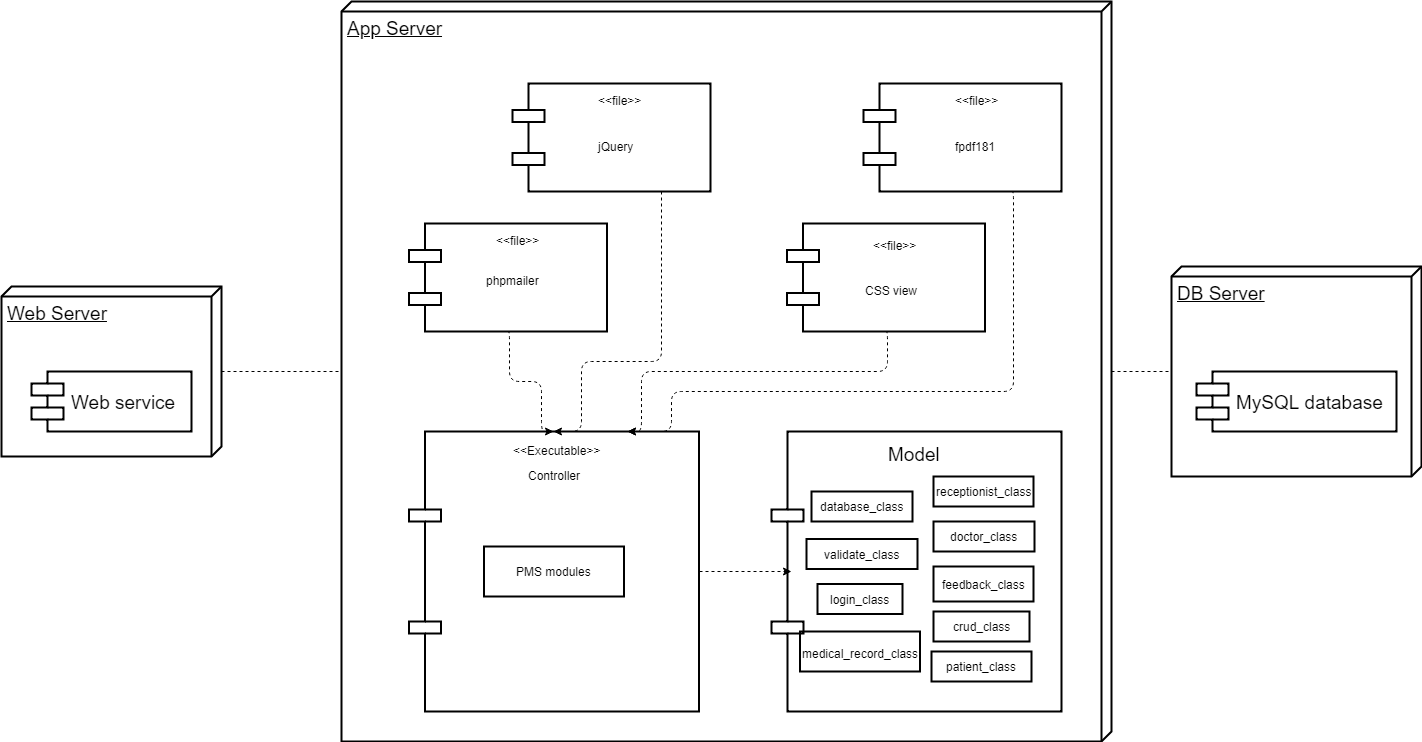

The diagram above was exported from draw.io. Its source (the exported page's mxGraphModel, read from the mxfile embedded in the PNG):
<mxGraphModel dx="1744" dy="816" grid="1" gridSize="10" guides="1" tooltips="1" connect="1" arrows="1" fold="1" page="1" pageScale="1" pageWidth="850" pageHeight="1100" background="#ffffff" math="0" shadow="0">
  <root>
    <mxCell id="0" />
    <mxCell id="1" parent="0" />
    <mxCell id="2" value="Web Server" style="verticalAlign=top;align=left;spacingTop=8;spacingLeft=2;spacingRight=12;shape=cube;size=10;direction=south;fontStyle=4;html=1;strokeWidth=2;fillColor=none;fontSize=19;" vertex="1" parent="1">
      <mxGeometry x="50" y="325" width="220" height="170" as="geometry" />
    </mxCell>
    <mxCell id="3" value="Web service" style="shape=component;align=left;spacingLeft=36;strokeWidth=2;fillColor=none;fontSize=19;" vertex="1" parent="1">
      <mxGeometry x="80" y="410" width="160" height="60" as="geometry" />
    </mxCell>
    <mxCell id="4" value="DB Server" style="verticalAlign=top;align=left;spacingTop=8;spacingLeft=2;spacingRight=12;shape=cube;size=10;direction=south;fontStyle=4;html=1;strokeWidth=2;fillColor=none;fontSize=19;" vertex="1" parent="1">
      <mxGeometry x="1220" y="305" width="250" height="210" as="geometry" />
    </mxCell>
    <mxCell id="5" value="MySQL database" style="shape=component;align=left;spacingLeft=36;strokeWidth=2;fillColor=none;fontSize=19;" vertex="1" parent="1">
      <mxGeometry x="1245" y="410" width="200" height="60" as="geometry" />
    </mxCell>
    <mxCell id="6" value="App Server" style="verticalAlign=top;align=left;spacingTop=8;spacingLeft=2;spacingRight=12;shape=cube;size=10;direction=south;fontStyle=4;html=1;strokeWidth=2;fillColor=none;fontSize=19;" vertex="1" parent="1">
      <mxGeometry x="390" y="40" width="770" height="740" as="geometry" />
    </mxCell>
    <mxCell id="18" value="" style="shape=component;align=left;spacingLeft=36;strokeWidth=2;fillColor=none;fontSize=17;" vertex="1" parent="1">
      <mxGeometry x="457.5" y="470" width="290" height="280" as="geometry" />
    </mxCell>
    <mxCell id="19" value="Model" style="text;html=1;resizable=0;points=[];autosize=1;align=left;verticalAlign=top;spacingTop=-4;fontSize=19;" vertex="1" parent="1">
      <mxGeometry x="934.5" y="480" width="60" height="20" as="geometry" />
    </mxCell>
    <mxCell id="20" value="crud_class" style="html=1;strokeWidth=2;fillColor=none;fontSize=12;" vertex="1" parent="1">
      <mxGeometry x="982" y="650" width="96" height="30" as="geometry" />
    </mxCell>
    <mxCell id="21" value="validate_class" style="html=1;strokeWidth=2;fillColor=none;fontSize=12;" vertex="1" parent="1">
      <mxGeometry x="855" y="577.5" width="111" height="30" as="geometry" />
    </mxCell>
    <mxCell id="22" value="database_class" style="html=1;strokeWidth=2;fillColor=none;fontSize=12;" vertex="1" parent="1">
      <mxGeometry x="860" y="530" width="101" height="30" as="geometry" />
    </mxCell>
    <mxCell id="23" value="doctor_class" style="html=1;strokeWidth=2;fillColor=none;fontSize=12;" vertex="1" parent="1">
      <mxGeometry x="982" y="560" width="101" height="30" as="geometry" />
    </mxCell>
    <mxCell id="24" value="feedback_class" style="html=1;strokeWidth=2;fillColor=none;fontSize=12;" vertex="1" parent="1">
      <mxGeometry x="982" y="605" width="100" height="35" as="geometry" />
    </mxCell>
    <mxCell id="25" value="login_class" style="html=1;strokeWidth=2;fillColor=none;fontSize=12;" vertex="1" parent="1">
      <mxGeometry x="866" y="622.5" width="85" height="30" as="geometry" />
    </mxCell>
    <mxCell id="26" value="&lt;font style=&quot;font-size: 12px&quot;&gt;medical_record_class&lt;/font&gt;" style="html=1;strokeWidth=2;fillColor=none;fontSize=19;" vertex="1" parent="1">
      <mxGeometry x="848.5" y="670" width="120" height="40" as="geometry" />
    </mxCell>
    <mxCell id="27" value="patient_class" style="html=1;strokeWidth=2;fillColor=none;fontSize=12;" vertex="1" parent="1">
      <mxGeometry x="980" y="690" width="100" height="30" as="geometry" />
    </mxCell>
    <mxCell id="28" value="receptionist_class" style="html=1;strokeWidth=2;fillColor=none;fontSize=12;" vertex="1" parent="1">
      <mxGeometry x="982" y="515" width="100" height="30" as="geometry" />
    </mxCell>
    <mxCell id="29" value="" style="shape=component;align=left;spacingLeft=36;strokeWidth=2;fillColor=none;fontSize=17;" vertex="1" parent="1">
      <mxGeometry x="820" y="470" width="290" height="280" as="geometry" />
    </mxCell>
    <mxCell id="30" value="&amp;lt;&amp;lt;Executable&amp;gt;&amp;gt;" style="text;html=1;resizable=0;points=[];autosize=1;align=left;verticalAlign=top;spacingTop=-4;fontSize=12;" vertex="1" parent="1">
      <mxGeometry x="560" y="480" width="100" height="20" as="geometry" />
    </mxCell>
    <mxCell id="31" value="Controller" style="text;html=1;resizable=0;points=[];autosize=1;align=left;verticalAlign=top;spacingTop=-4;fontSize=12;" vertex="1" parent="1">
      <mxGeometry x="575" y="505" width="70" height="20" as="geometry" />
    </mxCell>
    <mxCell id="32" value="PMS modules" style="html=1;strokeWidth=2;fillColor=none;fontSize=12;" vertex="1" parent="1">
      <mxGeometry x="532.5" y="585" width="140" height="50" as="geometry" />
    </mxCell>
    <mxCell id="33" value="" style="shape=component;align=left;spacingLeft=36;strokeWidth=2;fillColor=none;fontSize=12;" vertex="1" parent="1">
      <mxGeometry x="561" y="122" width="198" height="108" as="geometry" />
    </mxCell>
    <mxCell id="34" value="" style="shape=component;align=left;spacingLeft=36;strokeWidth=2;fillColor=none;fontSize=12;" vertex="1" parent="1">
      <mxGeometry x="912" y="122" width="198" height="108" as="geometry" />
    </mxCell>
    <mxCell id="35" value="" style="shape=component;align=left;spacingLeft=36;strokeWidth=2;fillColor=none;fontSize=12;" vertex="1" parent="1">
      <mxGeometry x="457.5" y="262" width="198" height="108" as="geometry" />
    </mxCell>
    <mxCell id="36" value="" style="shape=component;align=left;spacingLeft=36;strokeWidth=2;fillColor=none;fontSize=12;" vertex="1" parent="1">
      <mxGeometry x="835.5" y="262" width="198" height="108" as="geometry" />
    </mxCell>
    <mxCell id="37" value="&amp;lt;&amp;lt;file&amp;gt;&amp;gt;" style="text;html=1;resizable=0;points=[];autosize=1;align=left;verticalAlign=top;spacingTop=-4;fontSize=12;" vertex="1" parent="1">
      <mxGeometry x="645" y="130" width="60" height="20" as="geometry" />
    </mxCell>
    <mxCell id="38" value="&amp;lt;&amp;lt;file&amp;gt;&amp;gt;" style="text;html=1;resizable=0;points=[];autosize=1;align=left;verticalAlign=top;spacingTop=-4;fontSize=12;" vertex="1" parent="1">
      <mxGeometry x="1002" y="130" width="60" height="20" as="geometry" />
    </mxCell>
    <mxCell id="39" value="&amp;lt;&amp;lt;file&amp;gt;&amp;gt;" style="text;html=1;resizable=0;points=[];autosize=1;align=left;verticalAlign=top;spacingTop=-4;fontSize=12;" vertex="1" parent="1">
      <mxGeometry x="920" y="275" width="60" height="20" as="geometry" />
    </mxCell>
    <mxCell id="40" value="&amp;lt;&amp;lt;file&amp;gt;&amp;gt;" style="text;html=1;resizable=0;points=[];autosize=1;align=left;verticalAlign=top;spacingTop=-4;fontSize=12;" vertex="1" parent="1">
      <mxGeometry x="542.5" y="270" width="60" height="20" as="geometry" />
    </mxCell>
    <mxCell id="41" value="phpmailer" style="text;html=1;resizable=0;points=[];autosize=1;align=left;verticalAlign=top;spacingTop=-4;fontSize=12;" vertex="1" parent="1">
      <mxGeometry x="532.5" y="310" width="70" height="20" as="geometry" />
    </mxCell>
    <mxCell id="42" value="jQuery" style="text;html=1;resizable=0;points=[];autosize=1;align=left;verticalAlign=top;spacingTop=-4;fontSize=12;" vertex="1" parent="1">
      <mxGeometry x="645" y="176" width="50" height="20" as="geometry" />
    </mxCell>
    <mxCell id="43" value="fpdf181" style="text;html=1;resizable=0;points=[];autosize=1;align=left;verticalAlign=top;spacingTop=-4;fontSize=12;" vertex="1" parent="1">
      <mxGeometry x="1002" y="176" width="60" height="20" as="geometry" />
    </mxCell>
    <mxCell id="44" value="CSS view" style="text;html=1;resizable=0;points=[];autosize=1;align=left;verticalAlign=top;spacingTop=-4;fontSize=12;" vertex="1" parent="1">
      <mxGeometry x="912" y="320" width="70" height="20" as="geometry" />
    </mxCell>
    <mxCell id="45" value="" style="endArrow=classic;html=1;dashed=1;strokeColor=#000000;fontSize=12;exitX=0.75;exitY=1;entryX=0.5;entryY=0;edgeStyle=orthogonalEdgeStyle;" edge="1" parent="1" source="33" target="18">
      <mxGeometry width="50" height="50" relative="1" as="geometry">
        <mxPoint x="320" y="840" as="sourcePoint" />
        <mxPoint x="370" y="790" as="targetPoint" />
        <Array as="points">
          <mxPoint x="710" y="400" />
          <mxPoint x="630" y="400" />
          <mxPoint x="630" y="470" />
        </Array>
      </mxGeometry>
    </mxCell>
    <mxCell id="46" value="" style="endArrow=classic;html=1;dashed=1;strokeColor=#000000;fontSize=12;exitX=0.5;exitY=1;entryX=0.5;entryY=0;edgeStyle=orthogonalEdgeStyle;" edge="1" parent="1" source="35" target="18">
      <mxGeometry width="50" height="50" relative="1" as="geometry">
        <mxPoint x="720" y="240" as="sourcePoint" />
        <mxPoint x="685" y="480" as="targetPoint" />
        <Array as="points">
          <mxPoint x="557" y="420" />
          <mxPoint x="590" y="420" />
          <mxPoint x="590" y="470" />
        </Array>
      </mxGeometry>
    </mxCell>
    <mxCell id="47" value="" style="endArrow=classic;html=1;dashed=1;strokeColor=#000000;fontSize=12;exitX=0.5;exitY=1;entryX=0.75;entryY=0;edgeStyle=orthogonalEdgeStyle;" edge="1" parent="1" source="36" target="18">
      <mxGeometry width="50" height="50" relative="1" as="geometry">
        <mxPoint x="567" y="380" as="sourcePoint" />
        <mxPoint x="540" y="480" as="targetPoint" />
        <Array as="points">
          <mxPoint x="935" y="410" />
          <mxPoint x="690" y="410" />
          <mxPoint x="690" y="470" />
        </Array>
      </mxGeometry>
    </mxCell>
    <mxCell id="48" value="" style="endArrow=classic;html=1;dashed=1;strokeColor=#000000;fontSize=12;exitX=0.75;exitY=1;entryX=0.75;entryY=0;edgeStyle=orthogonalEdgeStyle;" edge="1" parent="1" source="34" target="18">
      <mxGeometry width="50" height="50" relative="1" as="geometry">
        <mxPoint x="720" y="240" as="sourcePoint" />
        <mxPoint x="685" y="480" as="targetPoint" />
        <Array as="points">
          <mxPoint x="1061" y="430" />
          <mxPoint x="720" y="430" />
          <mxPoint x="720" y="470" />
        </Array>
      </mxGeometry>
    </mxCell>
    <mxCell id="49" value="" style="endArrow=classic;html=1;dashed=1;strokeColor=#000000;fontSize=12;exitX=1;exitY=0.5;entryX=0.066;entryY=0.5;entryPerimeter=0;" edge="1" parent="1" source="18" target="29">
      <mxGeometry width="50" height="50" relative="1" as="geometry">
        <mxPoint x="720" y="240" as="sourcePoint" />
        <mxPoint x="613" y="480" as="targetPoint" />
      </mxGeometry>
    </mxCell>
    <mxCell id="50" value="" style="endArrow=none;html=1;dashed=1;strokeColor=#000000;fontSize=12;entryX=0.5;entryY=1;exitX=0.5;exitY=0;" edge="1" parent="1" source="2" target="6">
      <mxGeometry width="50" height="50" relative="1" as="geometry">
        <mxPoint x="50" y="850" as="sourcePoint" />
        <mxPoint x="100" y="800" as="targetPoint" />
      </mxGeometry>
    </mxCell>
    <mxCell id="51" style="edgeStyle=none;rounded=0;html=1;exitX=0.75;exitY=1;entryX=0.75;entryY=1;dashed=1;jettySize=auto;orthogonalLoop=1;strokeColor=#000000;fontSize=12;" edge="1" parent="1" source="3" target="3">
      <mxGeometry relative="1" as="geometry" />
    </mxCell>
    <mxCell id="52" value="" style="endArrow=none;html=1;dashed=1;strokeColor=#000000;fontSize=12;entryX=0.5;entryY=1;exitX=0.5;exitY=0;" edge="1" parent="1" source="6" target="4">
      <mxGeometry width="50" height="50" relative="1" as="geometry">
        <mxPoint x="280" y="420" as="sourcePoint" />
        <mxPoint x="400" y="420" as="targetPoint" />
      </mxGeometry>
    </mxCell>
  </root>
</mxGraphModel>